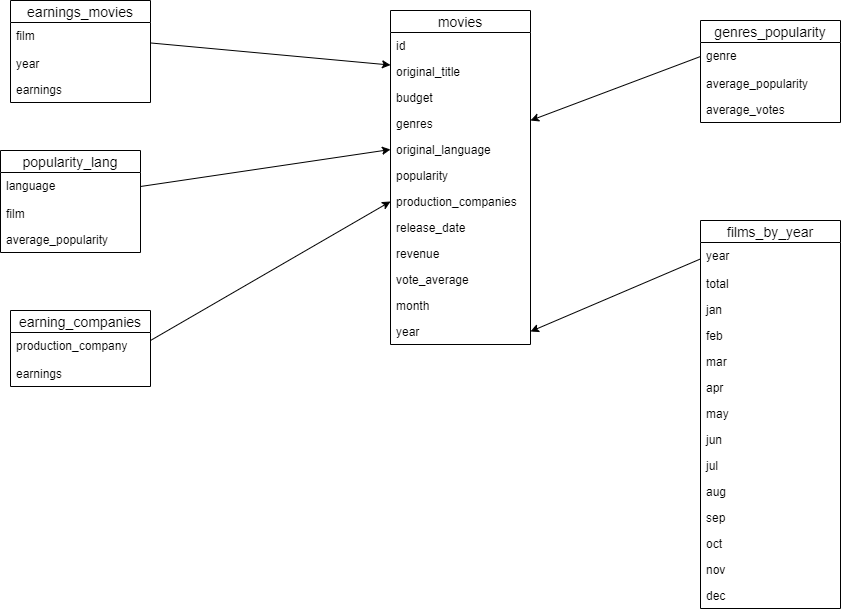

The diagram above was exported from draw.io. Its source (the exported page's mxGraphModel, read from the mxfile embedded in the PNG):
<mxGraphModel dx="1117" dy="600" grid="1" gridSize="10" guides="1" tooltips="1" connect="1" arrows="1" fold="1" page="1" pageScale="1" pageWidth="1654" pageHeight="1169" math="0" shadow="0">
  <root>
    <mxCell id="0" />
    <mxCell id="1" parent="0" />
    <mxCell id="38Y8susOKCheArXJOCoO-1" value="movies" style="swimlane;fontStyle=0;childLayout=stackLayout;horizontal=1;startSize=22;fillColor=none;horizontalStack=0;resizeParent=1;resizeParentMax=0;resizeLast=0;collapsible=1;marginBottom=0;swimlaneFillColor=#ffffff;align=center;fontSize=14;" vertex="1" parent="1">
      <mxGeometry x="860" y="360" width="140" height="334" as="geometry" />
    </mxCell>
    <mxCell id="38Y8susOKCheArXJOCoO-2" value="id" style="text;strokeColor=none;fillColor=none;spacingLeft=4;spacingRight=4;overflow=hidden;rotatable=0;points=[[0,0.5],[1,0.5]];portConstraint=eastwest;fontSize=12;" vertex="1" parent="38Y8susOKCheArXJOCoO-1">
      <mxGeometry y="22" width="140" height="26" as="geometry" />
    </mxCell>
    <mxCell id="38Y8susOKCheArXJOCoO-3" value="original_title" style="text;strokeColor=none;fillColor=none;spacingLeft=4;spacingRight=4;overflow=hidden;rotatable=0;points=[[0,0.5],[1,0.5]];portConstraint=eastwest;fontSize=12;" vertex="1" parent="38Y8susOKCheArXJOCoO-1">
      <mxGeometry y="48" width="140" height="26" as="geometry" />
    </mxCell>
    <mxCell id="38Y8susOKCheArXJOCoO-4" value="budget" style="text;strokeColor=none;fillColor=none;spacingLeft=4;spacingRight=4;overflow=hidden;rotatable=0;points=[[0,0.5],[1,0.5]];portConstraint=eastwest;fontSize=12;" vertex="1" parent="38Y8susOKCheArXJOCoO-1">
      <mxGeometry y="74" width="140" height="26" as="geometry" />
    </mxCell>
    <mxCell id="38Y8susOKCheArXJOCoO-6" value="genres" style="text;strokeColor=none;fillColor=none;spacingLeft=4;spacingRight=4;overflow=hidden;rotatable=0;points=[[0,0.5],[1,0.5]];portConstraint=eastwest;fontSize=12;" vertex="1" parent="38Y8susOKCheArXJOCoO-1">
      <mxGeometry y="100" width="140" height="26" as="geometry" />
    </mxCell>
    <mxCell id="38Y8susOKCheArXJOCoO-7" value="original_language" style="text;strokeColor=none;fillColor=none;spacingLeft=4;spacingRight=4;overflow=hidden;rotatable=0;points=[[0,0.5],[1,0.5]];portConstraint=eastwest;fontSize=12;" vertex="1" parent="38Y8susOKCheArXJOCoO-1">
      <mxGeometry y="126" width="140" height="26" as="geometry" />
    </mxCell>
    <mxCell id="38Y8susOKCheArXJOCoO-8" value="popularity" style="text;strokeColor=none;fillColor=none;spacingLeft=4;spacingRight=4;overflow=hidden;rotatable=0;points=[[0,0.5],[1,0.5]];portConstraint=eastwest;fontSize=12;" vertex="1" parent="38Y8susOKCheArXJOCoO-1">
      <mxGeometry y="152" width="140" height="26" as="geometry" />
    </mxCell>
    <mxCell id="38Y8susOKCheArXJOCoO-12" value="production_companies" style="text;strokeColor=none;fillColor=none;spacingLeft=4;spacingRight=4;overflow=hidden;rotatable=0;points=[[0,0.5],[1,0.5]];portConstraint=eastwest;fontSize=12;" vertex="1" parent="38Y8susOKCheArXJOCoO-1">
      <mxGeometry y="178" width="140" height="26" as="geometry" />
    </mxCell>
    <mxCell id="38Y8susOKCheArXJOCoO-11" value="release_date" style="text;strokeColor=none;fillColor=none;spacingLeft=4;spacingRight=4;overflow=hidden;rotatable=0;points=[[0,0.5],[1,0.5]];portConstraint=eastwest;fontSize=12;" vertex="1" parent="38Y8susOKCheArXJOCoO-1">
      <mxGeometry y="204" width="140" height="26" as="geometry" />
    </mxCell>
    <mxCell id="38Y8susOKCheArXJOCoO-10" value="revenue" style="text;strokeColor=none;fillColor=none;spacingLeft=4;spacingRight=4;overflow=hidden;rotatable=0;points=[[0,0.5],[1,0.5]];portConstraint=eastwest;fontSize=12;" vertex="1" parent="38Y8susOKCheArXJOCoO-1">
      <mxGeometry y="230" width="140" height="26" as="geometry" />
    </mxCell>
    <mxCell id="38Y8susOKCheArXJOCoO-13" value="vote_average" style="text;strokeColor=none;fillColor=none;spacingLeft=4;spacingRight=4;overflow=hidden;rotatable=0;points=[[0,0.5],[1,0.5]];portConstraint=eastwest;fontSize=12;" vertex="1" parent="38Y8susOKCheArXJOCoO-1">
      <mxGeometry y="256" width="140" height="26" as="geometry" />
    </mxCell>
    <mxCell id="38Y8susOKCheArXJOCoO-14" value="month" style="text;strokeColor=none;fillColor=none;spacingLeft=4;spacingRight=4;overflow=hidden;rotatable=0;points=[[0,0.5],[1,0.5]];portConstraint=eastwest;fontSize=12;" vertex="1" parent="38Y8susOKCheArXJOCoO-1">
      <mxGeometry y="282" width="140" height="26" as="geometry" />
    </mxCell>
    <mxCell id="38Y8susOKCheArXJOCoO-9" value="year" style="text;strokeColor=none;fillColor=none;spacingLeft=4;spacingRight=4;overflow=hidden;rotatable=0;points=[[0,0.5],[1,0.5]];portConstraint=eastwest;fontSize=12;" vertex="1" parent="38Y8susOKCheArXJOCoO-1">
      <mxGeometry y="308" width="140" height="26" as="geometry" />
    </mxCell>
    <mxCell id="38Y8susOKCheArXJOCoO-15" value="earnings_movies" style="swimlane;fontStyle=0;childLayout=stackLayout;horizontal=1;startSize=22;fillColor=none;horizontalStack=0;resizeParent=1;resizeParentMax=0;resizeLast=0;collapsible=1;marginBottom=0;swimlaneFillColor=#ffffff;align=center;fontSize=14;" vertex="1" parent="1">
      <mxGeometry x="480" y="350" width="140" height="102" as="geometry" />
    </mxCell>
    <mxCell id="38Y8susOKCheArXJOCoO-16" value="film" style="text;strokeColor=none;fillColor=none;spacingLeft=4;spacingRight=4;overflow=hidden;rotatable=0;points=[[0,0.5],[1,0.5]];portConstraint=eastwest;fontSize=12;" vertex="1" parent="38Y8susOKCheArXJOCoO-15">
      <mxGeometry y="22" width="140" height="28" as="geometry" />
    </mxCell>
    <mxCell id="38Y8susOKCheArXJOCoO-17" value="year" style="text;strokeColor=none;fillColor=none;spacingLeft=4;spacingRight=4;overflow=hidden;rotatable=0;points=[[0,0.5],[1,0.5]];portConstraint=eastwest;fontSize=12;" vertex="1" parent="38Y8susOKCheArXJOCoO-15">
      <mxGeometry y="50" width="140" height="26" as="geometry" />
    </mxCell>
    <mxCell id="38Y8susOKCheArXJOCoO-18" value="earnings" style="text;strokeColor=none;fillColor=none;spacingLeft=4;spacingRight=4;overflow=hidden;rotatable=0;points=[[0,0.5],[1,0.5]];portConstraint=eastwest;fontSize=12;" vertex="1" parent="38Y8susOKCheArXJOCoO-15">
      <mxGeometry y="76" width="140" height="26" as="geometry" />
    </mxCell>
    <mxCell id="38Y8susOKCheArXJOCoO-19" value="" style="endArrow=classic;html=1;" edge="1" parent="1" source="38Y8susOKCheArXJOCoO-16" target="38Y8susOKCheArXJOCoO-3">
      <mxGeometry width="50" height="50" relative="1" as="geometry">
        <mxPoint x="750" y="440" as="sourcePoint" />
        <mxPoint x="800" y="390" as="targetPoint" />
      </mxGeometry>
    </mxCell>
    <mxCell id="38Y8susOKCheArXJOCoO-20" value="earning_companies" style="swimlane;fontStyle=0;childLayout=stackLayout;horizontal=1;startSize=22;fillColor=none;horizontalStack=0;resizeParent=1;resizeParentMax=0;resizeLast=0;collapsible=1;marginBottom=0;swimlaneFillColor=#ffffff;align=center;fontSize=14;" vertex="1" parent="1">
      <mxGeometry x="480" y="660" width="140" height="76" as="geometry" />
    </mxCell>
    <mxCell id="38Y8susOKCheArXJOCoO-21" value="production_company" style="text;strokeColor=none;fillColor=none;spacingLeft=4;spacingRight=4;overflow=hidden;rotatable=0;points=[[0,0.5],[1,0.5]];portConstraint=eastwest;fontSize=12;" vertex="1" parent="38Y8susOKCheArXJOCoO-20">
      <mxGeometry y="22" width="140" height="28" as="geometry" />
    </mxCell>
    <mxCell id="38Y8susOKCheArXJOCoO-23" value="earnings" style="text;strokeColor=none;fillColor=none;spacingLeft=4;spacingRight=4;overflow=hidden;rotatable=0;points=[[0,0.5],[1,0.5]];portConstraint=eastwest;fontSize=12;" vertex="1" parent="38Y8susOKCheArXJOCoO-20">
      <mxGeometry y="50" width="140" height="26" as="geometry" />
    </mxCell>
    <mxCell id="38Y8susOKCheArXJOCoO-24" value="" style="endArrow=classic;html=1;" edge="1" parent="1">
      <mxGeometry width="50" height="50" relative="1" as="geometry">
        <mxPoint x="620" y="690" as="sourcePoint" />
        <mxPoint x="860" y="551" as="targetPoint" />
      </mxGeometry>
    </mxCell>
    <mxCell id="38Y8susOKCheArXJOCoO-25" value="genres_popularity" style="swimlane;fontStyle=0;childLayout=stackLayout;horizontal=1;startSize=22;fillColor=none;horizontalStack=0;resizeParent=1;resizeParentMax=0;resizeLast=0;collapsible=1;marginBottom=0;swimlaneFillColor=#ffffff;align=center;fontSize=14;" vertex="1" parent="1">
      <mxGeometry x="1170" y="370" width="140" height="102" as="geometry" />
    </mxCell>
    <mxCell id="38Y8susOKCheArXJOCoO-26" value="genre" style="text;strokeColor=none;fillColor=none;spacingLeft=4;spacingRight=4;overflow=hidden;rotatable=0;points=[[0,0.5],[1,0.5]];portConstraint=eastwest;fontSize=12;" vertex="1" parent="38Y8susOKCheArXJOCoO-25">
      <mxGeometry y="22" width="140" height="28" as="geometry" />
    </mxCell>
    <mxCell id="38Y8susOKCheArXJOCoO-27" value="average_popularity" style="text;strokeColor=none;fillColor=none;spacingLeft=4;spacingRight=4;overflow=hidden;rotatable=0;points=[[0,0.5],[1,0.5]];portConstraint=eastwest;fontSize=12;" vertex="1" parent="38Y8susOKCheArXJOCoO-25">
      <mxGeometry y="50" width="140" height="26" as="geometry" />
    </mxCell>
    <mxCell id="38Y8susOKCheArXJOCoO-28" value="average_votes" style="text;strokeColor=none;fillColor=none;spacingLeft=4;spacingRight=4;overflow=hidden;rotatable=0;points=[[0,0.5],[1,0.5]];portConstraint=eastwest;fontSize=12;" vertex="1" parent="38Y8susOKCheArXJOCoO-25">
      <mxGeometry y="76" width="140" height="26" as="geometry" />
    </mxCell>
    <mxCell id="38Y8susOKCheArXJOCoO-29" value="" style="endArrow=classic;html=1;exitX=0;exitY=0.5;exitDx=0;exitDy=0;" edge="1" parent="1" source="38Y8susOKCheArXJOCoO-26">
      <mxGeometry width="50" height="50" relative="1" as="geometry">
        <mxPoint x="1090" y="470" as="sourcePoint" />
        <mxPoint x="1000" y="470" as="targetPoint" />
      </mxGeometry>
    </mxCell>
    <mxCell id="38Y8susOKCheArXJOCoO-30" value="films_by_year" style="swimlane;fontStyle=0;childLayout=stackLayout;horizontal=1;startSize=22;fillColor=none;horizontalStack=0;resizeParent=1;resizeParentMax=0;resizeLast=0;collapsible=1;marginBottom=0;swimlaneFillColor=#ffffff;align=center;fontSize=14;" vertex="1" parent="1">
      <mxGeometry x="1170" y="570" width="140" height="388" as="geometry" />
    </mxCell>
    <mxCell id="38Y8susOKCheArXJOCoO-31" value="year" style="text;strokeColor=none;fillColor=none;spacingLeft=4;spacingRight=4;overflow=hidden;rotatable=0;points=[[0,0.5],[1,0.5]];portConstraint=eastwest;fontSize=12;" vertex="1" parent="38Y8susOKCheArXJOCoO-30">
      <mxGeometry y="22" width="140" height="28" as="geometry" />
    </mxCell>
    <mxCell id="38Y8susOKCheArXJOCoO-32" value="total" style="text;strokeColor=none;fillColor=none;spacingLeft=4;spacingRight=4;overflow=hidden;rotatable=0;points=[[0,0.5],[1,0.5]];portConstraint=eastwest;fontSize=12;" vertex="1" parent="38Y8susOKCheArXJOCoO-30">
      <mxGeometry y="50" width="140" height="26" as="geometry" />
    </mxCell>
    <mxCell id="38Y8susOKCheArXJOCoO-42" value="jan" style="text;strokeColor=none;fillColor=none;spacingLeft=4;spacingRight=4;overflow=hidden;rotatable=0;points=[[0,0.5],[1,0.5]];portConstraint=eastwest;fontSize=12;" vertex="1" parent="38Y8susOKCheArXJOCoO-30">
      <mxGeometry y="76" width="140" height="26" as="geometry" />
    </mxCell>
    <mxCell id="38Y8susOKCheArXJOCoO-48" value="feb" style="text;strokeColor=none;fillColor=none;spacingLeft=4;spacingRight=4;overflow=hidden;rotatable=0;points=[[0,0.5],[1,0.5]];portConstraint=eastwest;fontSize=12;" vertex="1" parent="38Y8susOKCheArXJOCoO-30">
      <mxGeometry y="102" width="140" height="26" as="geometry" />
    </mxCell>
    <mxCell id="38Y8susOKCheArXJOCoO-49" value="mar" style="text;strokeColor=none;fillColor=none;spacingLeft=4;spacingRight=4;overflow=hidden;rotatable=0;points=[[0,0.5],[1,0.5]];portConstraint=eastwest;fontSize=12;" vertex="1" parent="38Y8susOKCheArXJOCoO-30">
      <mxGeometry y="128" width="140" height="26" as="geometry" />
    </mxCell>
    <mxCell id="38Y8susOKCheArXJOCoO-50" value="apr" style="text;strokeColor=none;fillColor=none;spacingLeft=4;spacingRight=4;overflow=hidden;rotatable=0;points=[[0,0.5],[1,0.5]];portConstraint=eastwest;fontSize=12;" vertex="1" parent="38Y8susOKCheArXJOCoO-30">
      <mxGeometry y="154" width="140" height="26" as="geometry" />
    </mxCell>
    <mxCell id="38Y8susOKCheArXJOCoO-45" value="may" style="text;strokeColor=none;fillColor=none;spacingLeft=4;spacingRight=4;overflow=hidden;rotatable=0;points=[[0,0.5],[1,0.5]];portConstraint=eastwest;fontSize=12;" vertex="1" parent="38Y8susOKCheArXJOCoO-30">
      <mxGeometry y="180" width="140" height="26" as="geometry" />
    </mxCell>
    <mxCell id="38Y8susOKCheArXJOCoO-47" value="jun" style="text;strokeColor=none;fillColor=none;spacingLeft=4;spacingRight=4;overflow=hidden;rotatable=0;points=[[0,0.5],[1,0.5]];portConstraint=eastwest;fontSize=12;" vertex="1" parent="38Y8susOKCheArXJOCoO-30">
      <mxGeometry y="206" width="140" height="26" as="geometry" />
    </mxCell>
    <mxCell id="38Y8susOKCheArXJOCoO-51" value="jul" style="text;strokeColor=none;fillColor=none;spacingLeft=4;spacingRight=4;overflow=hidden;rotatable=0;points=[[0,0.5],[1,0.5]];portConstraint=eastwest;fontSize=12;" vertex="1" parent="38Y8susOKCheArXJOCoO-30">
      <mxGeometry y="232" width="140" height="26" as="geometry" />
    </mxCell>
    <mxCell id="38Y8susOKCheArXJOCoO-46" value="aug" style="text;strokeColor=none;fillColor=none;spacingLeft=4;spacingRight=4;overflow=hidden;rotatable=0;points=[[0,0.5],[1,0.5]];portConstraint=eastwest;fontSize=12;" vertex="1" parent="38Y8susOKCheArXJOCoO-30">
      <mxGeometry y="258" width="140" height="26" as="geometry" />
    </mxCell>
    <mxCell id="38Y8susOKCheArXJOCoO-44" value="sep" style="text;strokeColor=none;fillColor=none;spacingLeft=4;spacingRight=4;overflow=hidden;rotatable=0;points=[[0,0.5],[1,0.5]];portConstraint=eastwest;fontSize=12;" vertex="1" parent="38Y8susOKCheArXJOCoO-30">
      <mxGeometry y="284" width="140" height="26" as="geometry" />
    </mxCell>
    <mxCell id="38Y8susOKCheArXJOCoO-43" value="oct" style="text;strokeColor=none;fillColor=none;spacingLeft=4;spacingRight=4;overflow=hidden;rotatable=0;points=[[0,0.5],[1,0.5]];portConstraint=eastwest;fontSize=12;" vertex="1" parent="38Y8susOKCheArXJOCoO-30">
      <mxGeometry y="310" width="140" height="26" as="geometry" />
    </mxCell>
    <mxCell id="38Y8susOKCheArXJOCoO-41" value="nov" style="text;strokeColor=none;fillColor=none;spacingLeft=4;spacingRight=4;overflow=hidden;rotatable=0;points=[[0,0.5],[1,0.5]];portConstraint=eastwest;fontSize=12;" vertex="1" parent="38Y8susOKCheArXJOCoO-30">
      <mxGeometry y="336" width="140" height="26" as="geometry" />
    </mxCell>
    <mxCell id="38Y8susOKCheArXJOCoO-33" value="dec" style="text;strokeColor=none;fillColor=none;spacingLeft=4;spacingRight=4;overflow=hidden;rotatable=0;points=[[0,0.5],[1,0.5]];portConstraint=eastwest;fontSize=12;" vertex="1" parent="38Y8susOKCheArXJOCoO-30">
      <mxGeometry y="362" width="140" height="26" as="geometry" />
    </mxCell>
    <mxCell id="38Y8susOKCheArXJOCoO-52" value="" style="endArrow=classic;html=1;entryX=1;entryY=0.5;entryDx=0;entryDy=0;exitX=-0.002;exitY=-0.44;exitDx=0;exitDy=0;exitPerimeter=0;" edge="1" parent="1" source="38Y8susOKCheArXJOCoO-32" target="38Y8susOKCheArXJOCoO-9">
      <mxGeometry width="50" height="50" relative="1" as="geometry">
        <mxPoint x="1100" y="670" as="sourcePoint" />
        <mxPoint x="1150" y="620" as="targetPoint" />
      </mxGeometry>
    </mxCell>
    <mxCell id="38Y8susOKCheArXJOCoO-53" value="popularity_lang" style="swimlane;fontStyle=0;childLayout=stackLayout;horizontal=1;startSize=22;fillColor=none;horizontalStack=0;resizeParent=1;resizeParentMax=0;resizeLast=0;collapsible=1;marginBottom=0;swimlaneFillColor=#ffffff;align=center;fontSize=14;" vertex="1" parent="1">
      <mxGeometry x="470" y="500" width="140" height="102" as="geometry" />
    </mxCell>
    <mxCell id="38Y8susOKCheArXJOCoO-54" value="language" style="text;strokeColor=none;fillColor=none;spacingLeft=4;spacingRight=4;overflow=hidden;rotatable=0;points=[[0,0.5],[1,0.5]];portConstraint=eastwest;fontSize=12;" vertex="1" parent="38Y8susOKCheArXJOCoO-53">
      <mxGeometry y="22" width="140" height="28" as="geometry" />
    </mxCell>
    <mxCell id="38Y8susOKCheArXJOCoO-55" value="film" style="text;strokeColor=none;fillColor=none;spacingLeft=4;spacingRight=4;overflow=hidden;rotatable=0;points=[[0,0.5],[1,0.5]];portConstraint=eastwest;fontSize=12;" vertex="1" parent="38Y8susOKCheArXJOCoO-53">
      <mxGeometry y="50" width="140" height="26" as="geometry" />
    </mxCell>
    <mxCell id="38Y8susOKCheArXJOCoO-56" value="average_popularity" style="text;strokeColor=none;fillColor=none;spacingLeft=4;spacingRight=4;overflow=hidden;rotatable=0;points=[[0,0.5],[1,0.5]];portConstraint=eastwest;fontSize=12;" vertex="1" parent="38Y8susOKCheArXJOCoO-53">
      <mxGeometry y="76" width="140" height="26" as="geometry" />
    </mxCell>
    <mxCell id="38Y8susOKCheArXJOCoO-57" value="" style="endArrow=classic;html=1;exitX=1;exitY=0.5;exitDx=0;exitDy=0;entryX=0;entryY=0.5;entryDx=0;entryDy=0;" edge="1" parent="1" source="38Y8susOKCheArXJOCoO-54" target="38Y8susOKCheArXJOCoO-7">
      <mxGeometry width="50" height="50" relative="1" as="geometry">
        <mxPoint x="700" y="550" as="sourcePoint" />
        <mxPoint x="750" y="500" as="targetPoint" />
      </mxGeometry>
    </mxCell>
  </root>
</mxGraphModel>